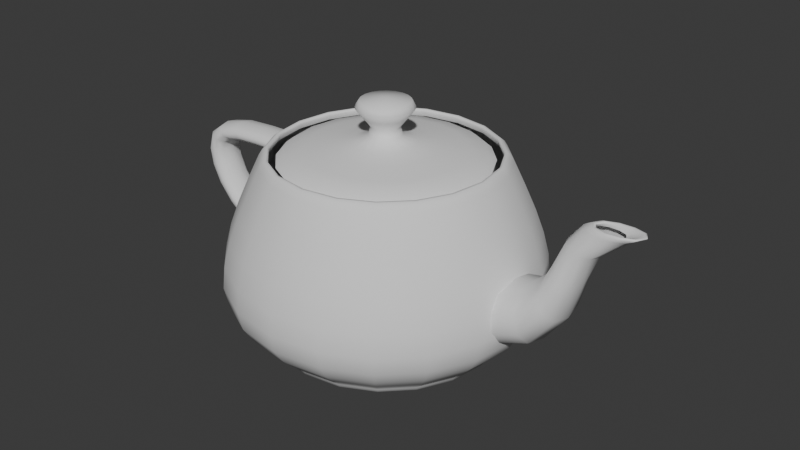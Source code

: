 # Source: UtahTeapot.blend  (saved by Blender 4.2.66; exported with 4.5.12 LTS)
import bpy
from mathutils import Matrix  # noqa: F401  (used for matrix-valued properties, if any)

bpy.ops.wm.read_factory_settings(use_empty=True)
scene = bpy.context.scene
scene.name = 'Scene'

# ---- collections
col_utahteapot = bpy.data.collections.new('UtahTeapot'); scene.collection.children.link(col_utahteapot)

# ---- world
world_world = bpy.data.worlds.new('World'); scene.world = world_world
world_world.use_nodes = True; world_world.node_tree.nodes.clear()
_N = world_world.node_tree.nodes; _L = world_world.node_tree.links
n0 = _N.new('ShaderNodeOutputWorld'); n0.name = 'World Output'; n0.location = (300, 300)
n1 = _N.new('ShaderNodeBackground'); n1.name = 'Background'; n1.location = (10, 300)
n1.inputs[0].default_value = (0.05088, 0.05088, 0.05088, 1.0)
_L.new(n1.outputs[0], n0.inputs[0])
n0.is_active_output = True
world_world.color = (0.05088, 0.05088, 0.05088)
world_world.sun_shadow_jitter_overblur = 0.0

# ---- meshes
me_teapot = bpy.data.meshes.new('Teapot')
me_teapot.from_pydata([(0.09571, -0.2849, 0.48), (0.09313, -0.2773, 0.4926), (0.0, -0.2919, 0.4926), (0.0, -0.3, 0.48), (0.09059, -0.2697, 0.4989), (0.0, -0.284, 0.4989), (0.08871, -0.2641, 0.4989), (0.0, -0.278, 0.4989), (0.08808, -0.2622, 0.4926), (0.0, -0.2761, 0.4926), (0.08933, -0.2659, 0.48), (0.0, -0.28, 0.48), (0.1782, -0.2428, 0.48), (0.1734, -0.2362, 0.4926), (0.1686, -0.2298, 0.4989), (0.1651, -0.225, 0.4989), (0.164, -0.2234, 0.4926), (0.1663, -0.2266, 0.48), (0.2428, -0.1782, 0.48), (0.2362, -0.1734, 0.4926), (0.2298, -0.1686, 0.4989), (0.225, -0.1651, 0.4989), (0.2234, -0.164, 0.4926), (0.2266, -0.1663, 0.48), (0.2849, -0.09571, 0.48), (0.2773, -0.09313, 0.4926), (0.2697, -0.09059, 0.4989), (0.2641, -0.08871, 0.4989), (0.2622, -0.08808, 0.4926), (0.2659, -0.08933, 0.48), (0.3, 0.0, 0.48), (0.2919, 0.0, 0.4926), (0.284, 0.0, 0.4989), (0.278, 0.0, 0.4989), (0.2761, 0.0, 0.4926), (0.28, 0.0, 0.48), (-0.2849, -0.09571, 0.48), (-0.2773, -0.09313, 0.4926), (-0.2919, 0.0, 0.4926), (-0.3, 0.0, 0.48), (-0.2697, -0.09059, 0.4989), (-0.284, 0.0, 0.4989), (-0.2641, -0.08871, 0.4989), (-0.278, 0.0, 0.4989), (-0.2622, -0.08808, 0.4926), (-0.2761, 0.0, 0.4926), (-0.2659, -0.08933, 0.48), (-0.28, 0.0, 0.48), (-0.2428, -0.1782, 0.48), (-0.2362, -0.1734, 0.4926), (-0.2298, -0.1686, 0.4989), (-0.225, -0.1651, 0.4989), (-0.2234, -0.164, 0.4926), (-0.2266, -0.1663, 0.48), (-0.1782, -0.2428, 0.48), (-0.1734, -0.2362, 0.4926), (-0.1686, -0.2298, 0.4989), (-0.1651, -0.225, 0.4989), (-0.164, -0.2234, 0.4926), (-0.1663, -0.2266, 0.48), (-0.09571, -0.2849, 0.48), (-0.09313, -0.2773, 0.4926), (-0.09059, -0.2697, 0.4989), (-0.08871, -0.2641, 0.4989), (-0.08808, -0.2622, 0.4926), (-0.08933, -0.2659, 0.48), (-0.09571, 0.2849, 0.48), (-0.09313, 0.2773, 0.4926), (0.0, 0.2919, 0.4926), (0.0, 0.3, 0.48), (-0.09059, 0.2697, 0.4989), (0.0, 0.284, 0.4989), (-0.08871, 0.2641, 0.4989), (0.0, 0.278, 0.4989), (-0.08808, 0.2622, 0.4926), (0.0, 0.2761, 0.4926), (-0.08933, 0.2659, 0.48), (0.0, 0.28, 0.48), (-0.1782, 0.2428, 0.48), (-0.1734, 0.2362, 0.4926), (-0.1686, 0.2298, 0.4989), (-0.1651, 0.225, 0.4989), (-0.164, 0.2234, 0.4926), (-0.1663, 0.2266, 0.48), (-0.2428, 0.1782, 0.48), (-0.2362, 0.1734, 0.4926), (-0.2298, 0.1686, 0.4989), (-0.225, 0.1651, 0.4989), (-0.2234, 0.164, 0.4926), (-0.2266, 0.1663, 0.48), (-0.2849, 0.09571, 0.48), (-0.2773, 0.09313, 0.4926), (-0.2697, 0.09059, 0.4989), (-0.2641, 0.08871, 0.4989), (-0.2622, 0.08808, 0.4926), (-0.2659, 0.08933, 0.48), (0.2849, 0.09571, 0.48), (0.2773, 0.09313, 0.4926), (0.2697, 0.09059, 0.4989), (0.2641, 0.08871, 0.4989), (0.2622, 0.08808, 0.4926), (0.2659, 0.08933, 0.48), (0.2428, 0.1782, 0.48), (0.2362, 0.1734, 0.4926), (0.2298, 0.1686, 0.4989), (0.225, 0.1651, 0.4989), (0.2234, 0.164, 0.4926), (0.2266, 0.1663, 0.48), (0.1782, 0.2428, 0.48), (0.1734, 0.2362, 0.4926), (0.1686, 0.2298, 0.4989), (0.1651, 0.225, 0.4989), (0.164, 0.2234, 0.4926), (0.1663, 0.2266, 0.48), (0.09571, 0.2849, 0.48), (0.09313, 0.2773, 0.4926), (0.09059, 0.2697, 0.4989), (0.08871, 0.2641, 0.4989), (0.08808, 0.2622, 0.4926), (0.08933, 0.2659, 0.48), (0.1276, -0.3799, 0.18), (0.1258, -0.3746, 0.2357), (0.0, -0.3944, 0.2357), (0.0, -0.4, 0.18), (0.121, -0.3601, 0.2942), (0.0, -0.3792, 0.2942), (0.1138, -0.3389, 0.355), (0.0, -0.3568, 0.355), (0.1052, -0.313, 0.4171), (0.0, -0.3296, 0.4171), (0.2376, -0.3237, 0.18), (0.2342, -0.3192, 0.2357), (0.2252, -0.3069, 0.2942), (0.2119, -0.2888, 0.355), (0.1958, -0.2667, 0.4171), (0.3237, -0.2376, 0.18), (0.3192, -0.2342, 0.2357), (0.3069, -0.2252, 0.2942), (0.2888, -0.2119, 0.355), (0.2667, -0.1958, 0.4171), (0.3799, -0.1276, 0.18), (0.3746, -0.1258, 0.2357), (0.3601, -0.121, 0.2942), (0.3389, -0.1138, 0.355), (0.313, -0.1052, 0.4171), (0.4, 0.0, 0.18), (0.3944, 0.0, 0.2357), (0.3792, 0.0, 0.2942), (0.3568, 0.0, 0.355), (0.3296, 0.0, 0.4171), (-0.3799, -0.1276, 0.18), (-0.3746, -0.1258, 0.2357), (-0.3944, 0.0, 0.2357), (-0.4, 0.0, 0.18), (-0.3601, -0.121, 0.2942), (-0.3792, 0.0, 0.2942), (-0.3389, -0.1138, 0.355), (-0.3568, 0.0, 0.355), (-0.313, -0.1052, 0.4171), (-0.3296, 0.0, 0.4171), (-0.3237, -0.2376, 0.18), (-0.3192, -0.2342, 0.2357), (-0.3069, -0.2252, 0.2942), (-0.2888, -0.2119, 0.355), (-0.2667, -0.1958, 0.4171), (-0.2376, -0.3237, 0.18), (-0.2342, -0.3192, 0.2357), (-0.2252, -0.3069, 0.2942), (-0.2119, -0.2888, 0.355), (-0.1958, -0.2667, 0.4171), (-0.1276, -0.3799, 0.18), (-0.1258, -0.3746, 0.2357), (-0.121, -0.3601, 0.2942), (-0.1138, -0.3389, 0.355), (-0.1052, -0.313, 0.4171), (-0.1276, 0.3799, 0.18), (-0.1258, 0.3746, 0.2357), (0.0, 0.3944, 0.2357), (0.0, 0.4, 0.18), (-0.121, 0.3601, 0.2942), (0.0, 0.3792, 0.2942), (-0.1138, 0.3389, 0.355), (0.0, 0.3568, 0.355), (-0.1052, 0.313, 0.4171), (0.0, 0.3296, 0.4171), (-0.2376, 0.3237, 0.18), (-0.2342, 0.3192, 0.2357), (-0.2252, 0.3069, 0.2942), (-0.2119, 0.2888, 0.355), (-0.1958, 0.2667, 0.4171), (-0.3237, 0.2376, 0.18), (-0.3192, 0.2342, 0.2357), (-0.3069, 0.2252, 0.2942), (-0.2888, 0.2119, 0.355), (-0.2667, 0.1958, 0.4171), (-0.3799, 0.1276, 0.18), (-0.3746, 0.1258, 0.2357), (-0.3601, 0.121, 0.2942), (-0.3389, 0.1138, 0.355), (-0.313, 0.1052, 0.4171), (0.3799, 0.1276, 0.18), (0.3746, 0.1258, 0.2357), (0.3601, 0.121, 0.2942), (0.3389, 0.1138, 0.355), (0.313, 0.1052, 0.4171), (0.3237, 0.2376, 0.18), (0.3192, 0.2342, 0.2357), (0.3069, 0.2252, 0.2942), (0.2888, 0.2119, 0.355), (0.2667, 0.1958, 0.4171), (0.2376, 0.3237, 0.18), (0.2342, 0.3192, 0.2357), (0.2252, 0.3069, 0.2942), (0.2119, 0.2888, 0.355), (0.1958, 0.2667, 0.4171), (0.1276, 0.3799, 0.18), (0.1258, 0.3746, 0.2357), (0.121, 0.3601, 0.2942), (0.1138, 0.3389, 0.355), (0.1052, 0.313, 0.4171), (0.09903, -0.2948, 0.04272), (0.0, -0.3104, 0.04272), (0.0, -0.3, 0.03), (0.1069, -0.3184, 0.06336), (0.0, -0.3352, 0.06336), (0.1164, -0.3465, 0.09264), (0.0, -0.3648, 0.09264), (0.1243, -0.37, 0.1313), (0.0, -0.3896, 0.1313), (0.1782, -0.2428, 0.03), (0.1844, -0.2512, 0.04272), (0.1991, -0.2713, 0.06336), (0.2167, -0.2952, 0.09264), (0.2314, -0.3153, 0.1313), (0.2428, -0.1782, 0.03), (0.2512, -0.1844, 0.04272), (0.2713, -0.1991, 0.06336), (0.2952, -0.2167, 0.09264), (0.3153, -0.2314, 0.1313), (0.2849, -0.09571, 0.03), (0.2948, -0.09903, 0.04272), (0.3184, -0.1069, 0.06336), (0.3465, -0.1164, 0.09264), (0.37, -0.1243, 0.1313), (0.3, 0.0, 0.03), (0.3104, 0.0, 0.04272), (0.3352, 0.0, 0.06336), (0.3648, 0.0, 0.09264), (0.3896, 0.0, 0.1313), (-0.2849, -0.09571, 0.03), (-0.2948, -0.09903, 0.04272), (-0.3104, 0.0, 0.04272), (-0.3, 0.0, 0.03), (-0.3184, -0.1069, 0.06336), (-0.3352, 0.0, 0.06336), (-0.3465, -0.1164, 0.09264), (-0.3648, 0.0, 0.09264), (-0.37, -0.1243, 0.1313), (-0.3896, 0.0, 0.1313), (-0.2428, -0.1782, 0.03), (-0.2512, -0.1844, 0.04272), (-0.2713, -0.1991, 0.06336), (-0.2952, -0.2167, 0.09264), (-0.3153, -0.2314, 0.1313), (-0.1782, -0.2428, 0.03), (-0.1844, -0.2512, 0.04272), (-0.1991, -0.2713, 0.06336), (-0.2167, -0.2952, 0.09264), (-0.2314, -0.3153, 0.1313), (-0.09571, -0.2849, 0.03), (-0.09903, -0.2948, 0.04272), (-0.1069, -0.3184, 0.06336), (-0.1164, -0.3465, 0.09264), (-0.1243, -0.37, 0.1313), (-0.09571, 0.2849, 0.03), (-0.09903, 0.2948, 0.04272), (0.0, 0.3104, 0.04272), (0.0, 0.3, 0.03), (-0.1069, 0.3184, 0.06336), (0.0, 0.3352, 0.06336), (-0.1164, 0.3465, 0.09264), (0.0, 0.3648, 0.09264), (-0.1243, 0.37, 0.1313), (0.0, 0.3896, 0.1313), (-0.1782, 0.2428, 0.03), (-0.1844, 0.2512, 0.04272), (-0.1991, 0.2713, 0.06336), (-0.2167, 0.2952, 0.09264), (-0.2314, 0.3153, 0.1313), (-0.2428, 0.1782, 0.03), (-0.2512, 0.1844, 0.04272), (-0.2713, 0.1991, 0.06336), (-0.2952, 0.2167, 0.09264), (-0.3153, 0.2314, 0.1313), (-0.2948, 0.09903, 0.04272), (-0.3184, 0.1069, 0.06336), (-0.3465, 0.1164, 0.09264), (-0.37, 0.1243, 0.1313), (0.2849, 0.09571, 0.03), (0.2948, 0.09903, 0.04272), (0.3184, 0.1069, 0.06336), (0.3465, 0.1164, 0.09264), (0.37, 0.1243, 0.1313), (0.2428, 0.1782, 0.03), (0.2512, 0.1844, 0.04272), (0.2713, 0.1991, 0.06336), (0.2952, 0.2167, 0.09264), (0.3153, 0.2314, 0.1313), (0.1782, 0.2428, 0.03), (0.1844, 0.2512, 0.04272), (0.1991, 0.2713, 0.06336), (0.2167, 0.2952, 0.09264), (0.2314, 0.3153, 0.1313), (0.09571, 0.2849, 0.03), (0.09903, 0.2948, 0.04272), (0.1069, 0.3184, 0.06336), (0.1164, 0.3465, 0.09264), (0.1243, 0.37, 0.1313), (-0.5938, -0.0288, 0.36), (-0.582, -0.0288, 0.4016), (-0.588, 0.0, 0.4039), (-0.6, 0.0, 0.36), (-0.5469, -0.0288, 0.4269), (-0.552, 0.0, 0.4306), (-0.4885, -0.0288, 0.4399), (-0.492, 0.0, 0.4442), (-0.4068, -0.0288, 0.4446), (-0.408, 0.0, 0.4493), (-0.3021, -0.0288, 0.4453), (-0.3, 0.0, 0.45), (-0.5789, -0.0432, 0.36), (-0.5678, -0.0432, 0.3962), (-0.5347, -0.0432, 0.4181), (-0.48, -0.0432, 0.4294), (-0.404, -0.0432, 0.4336), (-0.307, -0.0432, 0.4342), (-0.5611, -0.0432, 0.36), (-0.5508, -0.0432, 0.3897), (-0.5202, -0.0432, 0.4077), (-0.4699, -0.0432, 0.4169), (-0.4006, -0.0432, 0.4204), (-0.313, -0.0432, 0.4208), (-0.5462, -0.0288, 0.36), (-0.5365, -0.0288, 0.3842), (-0.508, -0.0288, 0.3989), (-0.4615, -0.0288, 0.4065), (-0.3978, -0.0288, 0.4093), (-0.3179, -0.0288, 0.4097), (-0.54, 0.0, 0.36), (-0.5306, 0.0, 0.382), (-0.5029, 0.0, 0.3953), (-0.4579, 0.0, 0.4021), (-0.3966, 0.0, 0.4046), (-0.32, 0.0, 0.405), (-0.5462, 0.0288, 0.36), (-0.5365, 0.0288, 0.3842), (-0.508, 0.0288, 0.3989), (-0.4615, 0.0288, 0.4065), (-0.3978, 0.0288, 0.4093), (-0.3179, 0.0288, 0.4097), (-0.5611, 0.0432, 0.36), (-0.5508, 0.0432, 0.3897), (-0.5202, 0.0432, 0.4077), (-0.4699, 0.0432, 0.4169), (-0.4006, 0.0432, 0.4204), (-0.313, 0.0432, 0.4208), (-0.5789, 0.0432, 0.36), (-0.5678, 0.0432, 0.3962), (-0.5347, 0.0432, 0.4181), (-0.48, 0.0432, 0.4294), (-0.404, 0.0432, 0.4336), (-0.307, 0.0432, 0.4342), (-0.5938, 0.0288, 0.36), (-0.582, 0.0288, 0.4016), (-0.5469, 0.0288, 0.4269), (-0.4885, 0.0288, 0.4399), (-0.4068, 0.0288, 0.4446), (-0.3021, 0.0288, 0.4453), (-0.3821, -0.0288, 0.1262), (-0.4597, -0.0288, 0.1674), (-0.4605, 0.0, 0.1622), (-0.38, 0.0, 0.12), (-0.5191, -0.0288, 0.2121), (-0.5222, 0.0, 0.2077), (-0.561, -0.0288, 0.2596), (-0.5658, 0.0, 0.2561), (-0.5856, -0.0288, 0.3092), (-0.5915, 0.0, 0.307), (-0.387, -0.0432, 0.1411), (-0.4578, -0.0432, 0.1796), (-0.5118, -0.0432, 0.2225), (-0.5495, -0.0432, 0.2681), (-0.5716, -0.0432, 0.3145), (-0.393, -0.0432, 0.1589), (-0.4556, -0.0432, 0.1943), (-0.503, -0.0432, 0.235), (-0.5358, -0.0432, 0.2782), (-0.5549, -0.0432, 0.3208), (-0.3979, -0.0288, 0.1738), (-0.4537, -0.0288, 0.2065), (-0.4956, -0.0288, 0.2455), (-0.5243, -0.0288, 0.2866), (-0.5409, -0.0288, 0.3261), (-0.453, 0.0, 0.2117), (-0.4925, 0.0, 0.2498), (-0.5195, 0.0, 0.2902), (-0.535, 0.0, 0.3283), (-0.3979, 0.0288, 0.1738), (-0.4537, 0.0288, 0.2065), (-0.4956, 0.0288, 0.2455), (-0.5243, 0.0288, 0.2866), (-0.5409, 0.0288, 0.3261), (-0.393, 0.0432, 0.1589), (-0.4556, 0.0432, 0.1943), (-0.503, 0.0432, 0.235), (-0.5358, 0.0432, 0.2782), (-0.5549, 0.0432, 0.3208), (-0.387, 0.0432, 0.1411), (-0.4578, 0.0432, 0.1796), (-0.5118, 0.0432, 0.2225), (-0.5495, 0.0432, 0.2681), (-0.5716, 0.0432, 0.3145), (-0.3821, 0.0288, 0.1262), (-0.4597, 0.0288, 0.1674), (-0.5191, 0.0288, 0.2121), (-0.561, 0.0288, 0.2596), (-0.5856, 0.0288, 0.3092), (0.6475, -0.024, 0.48), (0.5763, -0.02809, 0.42), (0.5845, 0.0, 0.4181), (0.66, 0.0, 0.48), (0.5437, -0.03785, 0.3392), (0.5502, 0.0, 0.3338), (0.5159, -0.04951, 0.2541), (0.5218, 0.0, 0.2446), (0.4592, -0.05927, 0.1812), (0.4635, 0.0, 0.1675), (0.34, -0.06336, 0.1372), (0.34, 0.0, 0.12), (0.6178, -0.036, 0.48), (0.5568, -0.04214, 0.4246), (0.5279, -0.05678, 0.352), (0.5018, -0.07426, 0.2769), (0.449, -0.0889, 0.214), (0.34, -0.09504, 0.1781), (0.5822, -0.036, 0.48), (0.5335, -0.04214, 0.4301), (0.5092, -0.05678, 0.3673), (0.4851, -0.07426, 0.304), (0.4368, -0.0889, 0.2531), (0.34, -0.09504, 0.2269), (0.5525, -0.024, 0.48), (0.5139, -0.02809, 0.4347), (0.4935, -0.03785, 0.3801), (0.471, -0.04951, 0.3268), (0.4265, -0.05927, 0.2858), (0.34, -0.06336, 0.2678), (0.54, 0.0, 0.48), (0.5058, 0.0, 0.4367), (0.4869, 0.0, 0.3854), (0.4651, 0.0, 0.3364), (0.4222, 0.0, 0.2995), (0.34, 0.0, 0.285), (0.5525, 0.024, 0.48), (0.5139, 0.02809, 0.4347), (0.4935, 0.03785, 0.3801), (0.471, 0.04951, 0.3268), (0.4265, 0.05927, 0.2858), (0.34, 0.06336, 0.2678), (0.5822, 0.036, 0.48), (0.5335, 0.04214, 0.4301), (0.5092, 0.05678, 0.3673), (0.4851, 0.07426, 0.304), (0.4368, 0.0889, 0.2531), (0.34, 0.09504, 0.2269), (0.6178, 0.036, 0.48), (0.5568, 0.04214, 0.4246), (0.5279, 0.05678, 0.352), (0.5018, 0.07426, 0.2769), (0.449, 0.0889, 0.214), (0.34, 0.09504, 0.1781), (0.6475, 0.024, 0.48), (0.5763, 0.02809, 0.42), (0.5437, 0.03785, 0.3392), (0.5159, 0.04951, 0.2541), (0.4592, 0.05927, 0.1812), (0.34, 0.06336, 0.1372), (0.6317, -0.0144, 0.48), (0.6554, -0.0154, 0.4901), (0.6656, 0.0, 0.4904), (0.64, 0.0, 0.48), (0.6697, -0.01778, 0.4947), (0.6816, 0.0, 0.4951), (0.6738, -0.02062, 0.4942), (0.6868, 0.0, 0.4946), (0.6667, -0.023, 0.4891), (0.68, 0.0, 0.4894), (0.6118, -0.0216, 0.48), (0.6311, -0.0231, 0.4893), (0.6414, -0.02667, 0.4936), (0.6427, -0.03093, 0.4932), (0.6348, -0.0345, 0.4886), (0.5882, -0.0216, 0.48), (0.602, -0.0231, 0.4883), (0.6076, -0.02667, 0.4923), (0.6056, -0.03093, 0.4921), (0.5968, -0.0345, 0.488), (0.5683, -0.0144, 0.48), (0.5777, -0.0154, 0.4875), (0.5792, -0.01778, 0.4912), (0.5745, -0.02062, 0.4912), (0.565, -0.023, 0.4874), (0.56, 0.0, 0.48), (0.5675, 0.0, 0.4872), (0.5674, 0.0, 0.4908), (0.5614, 0.0, 0.4908), (0.5517, 0.0, 0.4872), (0.5683, 0.0144, 0.48), (0.5777, 0.0154, 0.4875), (0.5792, 0.01778, 0.4912), (0.5745, 0.02062, 0.4912), (0.565, 0.023, 0.4874), (0.5882, 0.0216, 0.48), (0.602, 0.0231, 0.4883), (0.6076, 0.02667, 0.4923), (0.6056, 0.03093, 0.4921), (0.5968, 0.0345, 0.488), (0.6118, 0.0216, 0.48), (0.6311, 0.0231, 0.4893), (0.6414, 0.02667, 0.4936), (0.6427, 0.03093, 0.4932), (0.6348, 0.0345, 0.4886), (0.6317, 0.0144, 0.48), (0.6554, 0.0154, 0.4901), (0.6697, 0.01778, 0.4947), (0.6738, 0.02062, 0.4942), (0.6667, 0.023, 0.4891), (0.01276, -0.03799, 0.54), (0.01145, -0.03404, 0.5609), (0.0, -0.03584, 0.5609), (0.0, -0.04, 0.54), (0.0175, -0.05198, 0.5846), (0.0, -0.05472, 0.5846), (0.02294, -0.0681, 0.607), (0.0, -0.07168, 0.607), (0.01976, -0.05867, 0.6235), (0.0, -0.06176, 0.6235), (0.0, 0.0, 0.63), (0.02376, -0.03237, 0.54), (0.0213, -0.02902, 0.5609), (0.03255, -0.04432, 0.5846), (0.04265, -0.05806, 0.607), (0.03675, -0.05003, 0.6235), (0.03237, -0.02376, 0.54), (0.02902, -0.0213, 0.5609), (0.04432, -0.03255, 0.5846), (0.05806, -0.04265, 0.607), (0.05003, -0.03675, 0.6235), (0.03799, -0.01276, 0.54), (0.03404, -0.01145, 0.5609), (0.05198, -0.0175, 0.5846), (0.0681, -0.02294, 0.607), (0.05867, -0.01976, 0.6235), (0.04, 0.0, 0.54), (0.03584, 0.0, 0.5609), (0.05472, 0.0, 0.5846), (0.07168, 0.0, 0.607), (0.06176, 0.0, 0.6235), (-0.03799, -0.01276, 0.54), (-0.03404, -0.01145, 0.5609), (-0.03584, 0.0, 0.5609), (-0.04, 0.0, 0.54), (-0.05198, -0.0175, 0.5846), (-0.05472, 0.0, 0.5846), (-0.0681, -0.02294, 0.607), (-0.07168, 0.0, 0.607), (-0.05867, -0.01976, 0.6235), (-0.06176, 0.0, 0.6235), (-0.03237, -0.02376, 0.54), (-0.02902, -0.0213, 0.5609), (-0.04432, -0.03255, 0.5846), (-0.05806, -0.04265, 0.607), (-0.05003, -0.03675, 0.6235), (-0.02376, -0.03237, 0.54), (-0.0213, -0.02902, 0.5609), (-0.03255, -0.04432, 0.5846), (-0.04265, -0.05806, 0.607), (-0.03675, -0.05003, 0.6235), (-0.01276, -0.03799, 0.54), (-0.01145, -0.03404, 0.5609), (-0.0175, -0.05198, 0.5846), (-0.02294, -0.0681, 0.607), (-0.01976, -0.05867, 0.6235), (-0.01276, 0.03799, 0.54), (-0.01145, 0.03404, 0.5609), (0.0, 0.03584, 0.5609), (0.0, 0.04, 0.54), (-0.0175, 0.05198, 0.5846), (0.0, 0.05472, 0.5846), (-0.02294, 0.0681, 0.607), (0.0, 0.07168, 0.607), (-0.01976, 0.05867, 0.6235), (0.0, 0.06176, 0.6235), (-0.02376, 0.03237, 0.54), (-0.0213, 0.02902, 0.5609), (-0.03255, 0.04432, 0.5846), (-0.04265, 0.05806, 0.607), (-0.03675, 0.05003, 0.6235), (-0.03237, 0.02376, 0.54), (-0.02902, 0.0213, 0.5609), (-0.04432, 0.03255, 0.5846), (-0.05806, 0.04265, 0.607), (-0.05003, 0.03675, 0.6235), (-0.03799, 0.01276, 0.54), (-0.03404, 0.01145, 0.5609), (-0.05198, 0.0175, 0.5846), (-0.0681, 0.02294, 0.607), (-0.05867, 0.01976, 0.6235), (0.03799, 0.01276, 0.54), (0.03404, 0.01145, 0.5609), (0.05198, 0.0175, 0.5846), (0.0681, 0.02294, 0.607), (0.05867, 0.01976, 0.6235), (0.03237, 0.02376, 0.54), (0.02902, 0.0213, 0.5609), (0.04432, 0.03255, 0.5846), (0.05806, 0.04265, 0.607), (0.05003, 0.03675, 0.6235), (0.02376, 0.03237, 0.54), (0.0213, 0.02902, 0.5609), (0.03255, 0.04432, 0.5846), (0.04265, 0.05806, 0.607), (0.03675, 0.05003, 0.6235), (0.01276, 0.03799, 0.54), (0.01145, 0.03404, 0.5609), (0.0175, 0.05198, 0.5846), (0.02294, 0.0681, 0.607), (0.01976, 0.05867, 0.6235), (0.08295, -0.2469, 0.48), (0.07688, -0.2289, 0.4949), (0.0, -0.241, 0.4949), (0.0, -0.26, 0.48), (0.06192, -0.1843, 0.5054), (0.0, -0.1941, 0.5054), (0.04298, -0.128, 0.5146), (0.0, -0.1347, 0.5146), (0.02496, -0.07431, 0.5251), (0.0, -0.07824, 0.5251), (0.1544, -0.2104, 0.48), (0.1431, -0.195, 0.4949), (0.1153, -0.1571, 0.5054), (0.08001, -0.109, 0.5146), (0.04647, -0.06332, 0.5251), (0.2104, -0.1544, 0.48), (0.195, -0.1431, 0.4949), (0.1571, -0.1153, 0.5054), (0.109, -0.08001, 0.5146), (0.06332, -0.04647, 0.5251), (0.2469, -0.08295, 0.48), (0.2289, -0.07688, 0.4949), (0.1843, -0.06192, 0.5054), (0.128, -0.04298, 0.5146), (0.07431, -0.02496, 0.5251), (0.26, 0.0, 0.48), (0.241, 0.0, 0.4949), (0.1941, 0.0, 0.5054), (0.1347, 0.0, 0.5146), (0.07824, 0.0, 0.5251), (-0.2469, -0.08295, 0.48), (-0.2289, -0.07688, 0.4949), (-0.241, 0.0, 0.4949), (-0.26, 0.0, 0.48), (-0.1843, -0.06192, 0.5054), (-0.1941, 0.0, 0.5054), (-0.128, -0.04298, 0.5146), (-0.1347, 0.0, 0.5146), (-0.07431, -0.02496, 0.5251), (-0.07824, 0.0, 0.5251), (-0.2104, -0.1544, 0.48), (-0.195, -0.1431, 0.4949), (-0.1571, -0.1153, 0.5054), (-0.109, -0.08001, 0.5146), (-0.06332, -0.04647, 0.5251), (-0.1544, -0.2104, 0.48), (-0.1431, -0.195, 0.4949), (-0.1153, -0.1571, 0.5054), (-0.08001, -0.109, 0.5146), (-0.04647, -0.06332, 0.5251), (-0.08295, -0.2469, 0.48), (-0.07688, -0.2289, 0.4949), (-0.06192, -0.1843, 0.5054), (-0.04298, -0.128, 0.5146), (-0.02496, -0.07431, 0.5251), (-0.08295, 0.2469, 0.48), (-0.07688, 0.2289, 0.4949), (0.0, 0.241, 0.4949), (0.0, 0.26, 0.48), (-0.06192, 0.1843, 0.5054), (0.0, 0.1941, 0.5054), (-0.04298, 0.128, 0.5146), (0.0, 0.1347, 0.5146), (-0.02496, 0.07431, 0.5251), (0.0, 0.07824, 0.5251), (-0.1544, 0.2104, 0.48), (-0.1431, 0.195, 0.4949), (-0.1153, 0.1571, 0.5054), (-0.08001, 0.109, 0.5146), (-0.04647, 0.06332, 0.5251), (-0.2104, 0.1544, 0.48), (-0.195, 0.1431, 0.4949), (-0.1571, 0.1153, 0.5054), (-0.109, 0.08001, 0.5146), (-0.06332, 0.04647, 0.5251), (-0.2469, 0.08295, 0.48), (-0.2289, 0.07688, 0.4949), (-0.1843, 0.06192, 0.5054), (-0.128, 0.04298, 0.5146), (-0.07431, 0.02496, 0.5251), (0.2469, 0.08295, 0.48), (0.2289, 0.07688, 0.4949), (0.1843, 0.06192, 0.5054), (0.128, 0.04298, 0.5146), (0.07431, 0.02496, 0.5251), (0.2104, 0.1544, 0.48), (0.195, 0.1431, 0.4949), (0.1571, 0.1153, 0.5054), (0.109, 0.08001, 0.5146), (0.06332, 0.04647, 0.5251), (0.1544, 0.2104, 0.48), (0.1431, 0.195, 0.4949), (0.1153, 0.1571, 0.5054), (0.08001, 0.109, 0.5146), (0.04647, 0.06332, 0.5251), (0.08295, 0.2469, 0.48), (0.07688, 0.2289, 0.4949), (0.06192, 0.1843, 0.5054), (0.04298, 0.128, 0.5146), (0.02496, 0.07431, 0.5251), (0.09449, 0.2813, 0.02112), (0.0, 0.2962, 0.02112), (0.08821, 0.2626, 0.01296), (0.0, 0.2765, 0.01296), (0.07297, 0.2172, 0.00624), (0.0, 0.2287, 0.00624), (0.04487, 0.1336, 0.00168), (0.0, 0.1406, 0.00168), (0.0, 0.0, 0.0), (0.1759, 0.2397, 0.02112), (0.1642, 0.2237, 0.01296), (0.1358, 0.1851, 0.00624), (0.08353, 0.1138, 0.00168), (0.2397, 0.1759, 0.02112), (0.2237, 0.1642, 0.01296), (0.1851, 0.1358, 0.00624), (0.1138, 0.08353, 0.00168), (0.2813, 0.09449, 0.02112), (0.2626, 0.08821, 0.01296), (0.2172, 0.07297, 0.00624), (0.1336, 0.04487, 0.00168), (0.2962, 0.0, 0.02112), (0.2765, 0.0, 0.01296), (0.2287, 0.0, 0.00624), (0.1406, 0.0, 0.00168), (-0.2849, 0.09571, 0.03), (-0.2813, 0.09449, 0.02112), (-0.2962, 0.0, 0.02112), (-0.2626, 0.08821, 0.01296), (-0.2765, 0.0, 0.01296), (-0.2172, 0.07297, 0.00624), (-0.2287, 0.0, 0.00624), (-0.1336, 0.04487, 0.00168), (-0.1406, 0.0, 0.00168), (-0.2397, 0.1759, 0.02112), (-0.2237, 0.1642, 0.01296), (-0.1851, 0.1358, 0.00624), (-0.1138, 0.08353, 0.00168), (-0.1759, 0.2397, 0.02112), (-0.1642, 0.2237, 0.01296), (-0.1358, 0.1851, 0.00624), (-0.08353, 0.1138, 0.00168), (-0.09449, 0.2813, 0.02112), (-0.08821, 0.2626, 0.01296), (-0.07297, 0.2172, 0.00624), (-0.04487, 0.1336, 0.00168), (-0.09449, -0.2813, 0.02112), (0.0, -0.2962, 0.02112), (-0.08821, -0.2626, 0.01296), (0.0, -0.2765, 0.01296), (-0.07297, -0.2172, 0.00624), (0.0, -0.2287, 0.00624), (-0.04487, -0.1336, 0.00168), (0.0, -0.1406, 0.00168), (-0.1759, -0.2397, 0.02112), (-0.1642, -0.2237, 0.01296), (-0.1358, -0.1851, 0.00624), (-0.08353, -0.1138, 0.00168), (-0.2397, -0.1759, 0.02112), (-0.2237, -0.1642, 0.01296), (-0.1851, -0.1358, 0.00624), (-0.1138, -0.08353, 0.00168), (-0.2813, -0.09449, 0.02112), (-0.2626, -0.08821, 0.01296), (-0.2172, -0.07297, 0.00624), (-0.1336, -0.04487, 0.00168), (0.2813, -0.09449, 0.02112), (0.2626, -0.08821, 0.01296), (0.2172, -0.07297, 0.00624), (0.1336, -0.04487, 0.00168), (0.2397, -0.1759, 0.02112), (0.2237, -0.1642, 0.01296), (0.1851, -0.1358, 0.00624), (0.1138, -0.08353, 0.00168), (0.1759, -0.2397, 0.02112), (0.1642, -0.2237, 0.01296), (0.1358, -0.1851, 0.00624), (0.08353, -0.1138, 0.00168), (0.09571, -0.2849, 0.03), (0.09449, -0.2813, 0.02112), (0.08821, -0.2626, 0.01296), (0.07297, -0.2172, 0.00624), (0.04487, -0.1336, 0.00168)], [], [(0, 1, 2, 3), (1, 4, 5, 2), (4, 6, 7, 5), (6, 8, 9, 7), (8, 10, 11, 9), (12, 13, 1, 0), (13, 14, 4, 1), (14, 15, 6, 4), (15, 16, 8, 6), (16, 17, 10, 8), (18, 19, 13, 12), (19, 20, 14, 13), (20, 21, 15, 14), (21, 22, 16, 15), (22, 23, 17, 16), (24, 25, 19, 18), (25, 26, 20, 19), (26, 27, 21, 20), (27, 28, 22, 21), (28, 29, 23, 22), (30, 31, 25, 24), (31, 32, 26, 25), (32, 33, 27, 26), (33, 34, 28, 27), (34, 35, 29, 28), (36, 37, 38, 39), (37, 40, 41, 38), (40, 42, 43, 41), (42, 44, 45, 43), (44, 46, 47, 45), (48, 49, 37, 36), (49, 50, 40, 37), (50, 51, 42, 40), (51, 52, 44, 42), (52, 53, 46, 44), (54, 55, 49, 48), (55, 56, 50, 49), (56, 57, 51, 50), (57, 58, 52, 51), (58, 59, 53, 52), (60, 61, 55, 54), (61, 62, 56, 55), (62, 63, 57, 56), (63, 64, 58, 57), (64, 65, 59, 58), (3, 2, 61, 60), (2, 5, 62, 61), (5, 7, 63, 62), (7, 9, 64, 63), (9, 11, 65, 64), (66, 67, 68, 69), (67, 70, 71, 68), (70, 72, 73, 71), (72, 74, 75, 73), (74, 76, 77, 75), (78, 79, 67, 66), (79, 80, 70, 67), (80, 81, 72, 70), (81, 82, 74, 72), (82, 83, 76, 74), (84, 85, 79, 78), (85, 86, 80, 79), (86, 87, 81, 80), (87, 88, 82, 81), (88, 89, 83, 82), (90, 91, 85, 84), (91, 92, 86, 85), (92, 93, 87, 86), (93, 94, 88, 87), (94, 95, 89, 88), (39, 38, 91, 90), (38, 41, 92, 91), (41, 43, 93, 92), (43, 45, 94, 93), (45, 47, 95, 94), (96, 97, 31, 30), (97, 98, 32, 31), (98, 99, 33, 32), (99, 100, 34, 33), (100, 101, 35, 34), (102, 103, 97, 96), (103, 104, 98, 97), (104, 105, 99, 98), (105, 106, 100, 99), (106, 107, 101, 100), (108, 109, 103, 102), (109, 110, 104, 103), (110, 111, 105, 104), (111, 112, 106, 105), (112, 113, 107, 106), (114, 115, 109, 108), (115, 116, 110, 109), (116, 117, 111, 110), (117, 118, 112, 111), (118, 119, 113, 112), (69, 68, 115, 114), (68, 71, 116, 115), (71, 73, 117, 116), (73, 75, 118, 117), (75, 77, 119, 118), (120, 121, 122, 123), (121, 124, 125, 122), (124, 126, 127, 125), (126, 128, 129, 127), (128, 0, 3, 129), (130, 131, 121, 120), (131, 132, 124, 121), (132, 133, 126, 124), (133, 134, 128, 126), (134, 12, 0, 128), (135, 136, 131, 130), (136, 137, 132, 131), (137, 138, 133, 132), (138, 139, 134, 133), (139, 18, 12, 134), (140, 141, 136, 135), (141, 142, 137, 136), (142, 143, 138, 137), (143, 144, 139, 138), (144, 24, 18, 139), (145, 146, 141, 140), (146, 147, 142, 141), (147, 148, 143, 142), (148, 149, 144, 143), (149, 30, 24, 144), (150, 151, 152, 153), (151, 154, 155, 152), (154, 156, 157, 155), (156, 158, 159, 157), (158, 36, 39, 159), (160, 161, 151, 150), (161, 162, 154, 151), (162, 163, 156, 154), (163, 164, 158, 156), (164, 48, 36, 158), (165, 166, 161, 160), (166, 167, 162, 161), (167, 168, 163, 162), (168, 169, 164, 163), (169, 54, 48, 164), (170, 171, 166, 165), (171, 172, 167, 166), (172, 173, 168, 167), (173, 174, 169, 168), (174, 60, 54, 169), (123, 122, 171, 170), (122, 125, 172, 171), (125, 127, 173, 172), (127, 129, 174, 173), (129, 3, 60, 174), (175, 176, 177, 178), (176, 179, 180, 177), (179, 181, 182, 180), (181, 183, 184, 182), (183, 66, 69, 184), (185, 186, 176, 175), (186, 187, 179, 176), (187, 188, 181, 179), (188, 189, 183, 181), (189, 78, 66, 183), (190, 191, 186, 185), (191, 192, 187, 186), (192, 193, 188, 187), (193, 194, 189, 188), (194, 84, 78, 189), (195, 196, 191, 190), (196, 197, 192, 191), (197, 198, 193, 192), (198, 199, 194, 193), (199, 90, 84, 194), (153, 152, 196, 195), (152, 155, 197, 196), (155, 157, 198, 197), (157, 159, 199, 198), (159, 39, 90, 199), (200, 201, 146, 145), (201, 202, 147, 146), (202, 203, 148, 147), (203, 204, 149, 148), (204, 96, 30, 149), (205, 206, 201, 200), (206, 207, 202, 201), (207, 208, 203, 202), (208, 209, 204, 203), (209, 102, 96, 204), (210, 211, 206, 205), (211, 212, 207, 206), (212, 213, 208, 207), (213, 214, 209, 208), (214, 108, 102, 209), (215, 216, 211, 210), (216, 217, 212, 211), (217, 218, 213, 212), (218, 219, 214, 213), (219, 114, 108, 214), (178, 177, 216, 215), (177, 180, 217, 216), (180, 182, 218, 217), (182, 184, 219, 218), (184, 69, 114, 219), (816, 220, 221, 222), (220, 223, 224, 221), (223, 225, 226, 224), (225, 227, 228, 226), (227, 120, 123, 228), (229, 230, 220, 816), (230, 231, 223, 220), (231, 232, 225, 223), (232, 233, 227, 225), (233, 130, 120, 227), (234, 235, 230, 229), (235, 236, 231, 230), (236, 237, 232, 231), (237, 238, 233, 232), (238, 135, 130, 233), (239, 240, 235, 234), (240, 241, 236, 235), (241, 242, 237, 236), (242, 243, 238, 237), (243, 140, 135, 238), (244, 245, 240, 239), (245, 246, 241, 240), (246, 247, 242, 241), (247, 248, 243, 242), (248, 145, 140, 243), (249, 250, 251, 252), (250, 253, 254, 251), (253, 255, 256, 254), (255, 257, 258, 256), (257, 150, 153, 258), (259, 260, 250, 249), (260, 261, 253, 250), (261, 262, 255, 253), (262, 263, 257, 255), (263, 160, 150, 257), (264, 265, 260, 259), (265, 266, 261, 260), (266, 267, 262, 261), (267, 268, 263, 262), (268, 165, 160, 263), (269, 270, 265, 264), (270, 271, 266, 265), (271, 272, 267, 266), (272, 273, 268, 267), (273, 170, 165, 268), (222, 221, 270, 269), (221, 224, 271, 270), (224, 226, 272, 271), (226, 228, 273, 272), (228, 123, 170, 273), (274, 275, 276, 277), (275, 278, 279, 276), (278, 280, 281, 279), (280, 282, 283, 281), (282, 175, 178, 283), (284, 285, 275, 274), (285, 286, 278, 275), (286, 287, 280, 278), (287, 288, 282, 280), (288, 185, 175, 282), (289, 290, 285, 284), (290, 291, 286, 285), (291, 292, 287, 286), (292, 293, 288, 287), (293, 190, 185, 288), (763, 294, 290, 289), (294, 295, 291, 290), (295, 296, 292, 291), (296, 297, 293, 292), (297, 195, 190, 293), (252, 251, 294, 763), (251, 254, 295, 294), (254, 256, 296, 295), (256, 258, 297, 296), (258, 153, 195, 297), (298, 299, 245, 244), (299, 300, 246, 245), (300, 301, 247, 246), (301, 302, 248, 247), (302, 200, 145, 248), (303, 304, 299, 298), (304, 305, 300, 299), (305, 306, 301, 300), (306, 307, 302, 301), (307, 205, 200, 302), (308, 309, 304, 303), (309, 310, 305, 304), (310, 311, 306, 305), (311, 312, 307, 306), (312, 210, 205, 307), (313, 314, 309, 308), (314, 315, 310, 309), (315, 316, 311, 310), (316, 317, 312, 311), (317, 215, 210, 312), (277, 276, 314, 313), (276, 279, 315, 314), (279, 281, 316, 315), (281, 283, 317, 316), (283, 178, 215, 317), (318, 319, 320, 321), (319, 322, 323, 320), (322, 324, 325, 323), (324, 326, 327, 325), (326, 328, 329, 327), (330, 331, 319, 318), (331, 332, 322, 319), (332, 333, 324, 322), (333, 334, 326, 324), (334, 335, 328, 326), (336, 337, 331, 330), (337, 338, 332, 331), (338, 339, 333, 332), (339, 340, 334, 333), (340, 341, 335, 334), (342, 343, 337, 336), (343, 344, 338, 337), (344, 345, 339, 338), (345, 346, 340, 339), (346, 347, 341, 340), (348, 349, 343, 342), (349, 350, 344, 343), (350, 351, 345, 344), (351, 352, 346, 345), (352, 353, 347, 346), (354, 355, 349, 348), (355, 356, 350, 349), (356, 357, 351, 350), (357, 358, 352, 351), (358, 359, 353, 352), (360, 361, 355, 354), (361, 362, 356, 355), (362, 363, 357, 356), (363, 364, 358, 357), (364, 365, 359, 358), (366, 367, 361, 360), (367, 368, 362, 361), (368, 369, 363, 362), (369, 370, 364, 363), (370, 371, 365, 364), (372, 373, 367, 366), (373, 374, 368, 367), (374, 375, 369, 368), (375, 376, 370, 369), (376, 377, 371, 370), (321, 320, 373, 372), (320, 323, 374, 373), (323, 325, 375, 374), (325, 327, 376, 375), (327, 329, 377, 376), (378, 379, 380, 381), (379, 382, 383, 380), (382, 384, 385, 383), (384, 386, 387, 385), (386, 318, 321, 387), (388, 389, 379, 378), (389, 390, 382, 379), (390, 391, 384, 382), (391, 392, 386, 384), (392, 330, 318, 386), (393, 394, 389, 388), (394, 395, 390, 389), (395, 396, 391, 390), (396, 397, 392, 391), (397, 336, 330, 392), (398, 399, 394, 393), (399, 400, 395, 394), (400, 401, 396, 395), (401, 402, 397, 396), (402, 342, 336, 397), (153, 403, 399, 398), (403, 404, 400, 399), (404, 405, 401, 400), (405, 406, 402, 401), (406, 348, 342, 402), (407, 408, 403, 153), (408, 409, 404, 403), (409, 410, 405, 404), (410, 411, 406, 405), (411, 354, 348, 406), (412, 413, 408, 407), (413, 414, 409, 408), (414, 415, 410, 409), (415, 416, 411, 410), (416, 360, 354, 411), (417, 418, 413, 412), (418, 419, 414, 413), (419, 420, 415, 414), (420, 421, 416, 415), (421, 366, 360, 416), (422, 423, 418, 417), (423, 424, 419, 418), (424, 425, 420, 419), (425, 426, 421, 420), (426, 372, 366, 421), (381, 380, 423, 422), (380, 383, 424, 423), (383, 385, 425, 424), (385, 387, 426, 425), (387, 321, 372, 426), (427, 428, 429, 430), (428, 431, 432, 429), (431, 433, 434, 432), (433, 435, 436, 434), (435, 437, 438, 436), (439, 440, 428, 427), (440, 441, 431, 428), (441, 442, 433, 431), (442, 443, 435, 433), (443, 444, 437, 435), (445, 446, 440, 439), (446, 447, 441, 440), (447, 448, 442, 441), (448, 449, 443, 442), (449, 450, 444, 443), (451, 452, 446, 445), (452, 453, 447, 446), (453, 454, 448, 447), (454, 455, 449, 448), (455, 456, 450, 449), (457, 458, 452, 451), (458, 459, 453, 452), (459, 460, 454, 453), (460, 461, 455, 454), (461, 462, 456, 455), (463, 464, 458, 457), (464, 465, 459, 458), (465, 466, 460, 459), (466, 467, 461, 460), (467, 468, 462, 461), (469, 470, 464, 463), (470, 471, 465, 464), (471, 472, 466, 465), (472, 473, 467, 466), (473, 474, 468, 467), (475, 476, 470, 469), (476, 477, 471, 470), (477, 478, 472, 471), (478, 479, 473, 472), (479, 480, 474, 473), (481, 482, 476, 475), (482, 483, 477, 476), (483, 484, 478, 477), (484, 485, 479, 478), (485, 486, 480, 479), (430, 429, 482, 481), (429, 432, 483, 482), (432, 434, 484, 483), (434, 436, 485, 484), (436, 438, 486, 485), (487, 488, 489, 490), (488, 491, 492, 489), (491, 493, 494, 492), (493, 495, 496, 494), (495, 427, 430, 496), (497, 498, 488, 487), (498, 499, 491, 488), (499, 500, 493, 491), (500, 501, 495, 493), (501, 439, 427, 495), (502, 503, 498, 497), (503, 504, 499, 498), (504, 505, 500, 499), (505, 506, 501, 500), (506, 445, 439, 501), (507, 508, 503, 502), (508, 509, 504, 503), (509, 510, 505, 504), (510, 511, 506, 505), (511, 451, 445, 506), (512, 513, 508, 507), (513, 514, 509, 508), (514, 515, 510, 509), (515, 516, 511, 510), (516, 457, 451, 511), (517, 518, 513, 512), (518, 519, 514, 513), (519, 520, 515, 514), (520, 521, 516, 515), (521, 463, 457, 516), (522, 523, 518, 517), (523, 524, 519, 518), (524, 525, 520, 519), (525, 526, 521, 520), (526, 469, 463, 521), (527, 528, 523, 522), (528, 529, 524, 523), (529, 530, 525, 524), (530, 531, 526, 525), (531, 475, 469, 526), (532, 533, 528, 527), (533, 534, 529, 528), (534, 535, 530, 529), (535, 536, 531, 530), (536, 481, 475, 531), (490, 489, 533, 532), (489, 492, 534, 533), (492, 494, 535, 534), (494, 496, 536, 535), (496, 430, 481, 536), (537, 538, 539, 540), (538, 541, 542, 539), (541, 543, 544, 542), (543, 545, 546, 544), (545, 547, 546), (548, 549, 538, 537), (549, 550, 541, 538), (550, 551, 543, 541), (551, 552, 545, 543), (552, 547, 545), (553, 554, 549, 548), (554, 555, 550, 549), (555, 556, 551, 550), (556, 557, 552, 551), (557, 547, 552), (558, 559, 554, 553), (559, 560, 555, 554), (560, 561, 556, 555), (561, 562, 557, 556), (562, 547, 557), (563, 564, 559, 558), (564, 565, 560, 559), (565, 566, 561, 560), (566, 567, 562, 561), (567, 547, 562), (568, 569, 570, 571), (569, 572, 573, 570), (572, 574, 575, 573), (574, 576, 577, 575), (576, 547, 577), (578, 579, 569, 568), (579, 580, 572, 569), (580, 581, 574, 572), (581, 582, 576, 574), (582, 547, 576), (583, 584, 579, 578), (584, 585, 580, 579), (585, 586, 581, 580), (586, 587, 582, 581), (587, 547, 582), (588, 589, 584, 583), (589, 590, 585, 584), (590, 591, 586, 585), (591, 592, 587, 586), (592, 547, 587), (540, 539, 589, 588), (539, 542, 590, 589), (542, 544, 591, 590), (544, 546, 592, 591), (546, 547, 592), (593, 594, 595, 596), (594, 597, 598, 595), (597, 599, 600, 598), (599, 601, 602, 600), (601, 547, 602), (603, 604, 594, 593), (604, 605, 597, 594), (605, 606, 599, 597), (606, 607, 601, 599), (607, 547, 601), (608, 609, 604, 603), (609, 610, 605, 604), (610, 611, 606, 605), (611, 612, 607, 606), (612, 547, 607), (613, 614, 609, 608), (614, 615, 610, 609), (615, 616, 611, 610), (616, 617, 612, 611), (617, 547, 612), (571, 570, 614, 613), (570, 573, 615, 614), (573, 575, 616, 615), (575, 577, 617, 616), (577, 547, 617), (618, 619, 564, 563), (619, 620, 565, 564), (620, 621, 566, 565), (621, 622, 567, 566), (622, 547, 567), (623, 624, 619, 618), (624, 625, 620, 619), (625, 626, 621, 620), (626, 627, 622, 621), (627, 547, 622), (628, 629, 624, 623), (629, 630, 625, 624), (630, 631, 626, 625), (631, 632, 627, 626), (632, 547, 627), (633, 634, 629, 628), (634, 635, 630, 629), (635, 636, 631, 630), (636, 637, 632, 631), (637, 547, 632), (596, 595, 634, 633), (595, 598, 635, 634), (598, 600, 636, 635), (600, 602, 637, 636), (602, 547, 637), (638, 639, 640, 641), (639, 642, 643, 640), (642, 644, 645, 643), (644, 646, 647, 645), (646, 537, 540, 647), (648, 649, 639, 638), (649, 650, 642, 639), (650, 651, 644, 642), (651, 652, 646, 644), (652, 548, 537, 646), (653, 654, 649, 648), (654, 655, 650, 649), (655, 656, 651, 650), (656, 657, 652, 651), (657, 553, 548, 652), (658, 659, 654, 653), (659, 660, 655, 654), (660, 661, 656, 655), (661, 662, 657, 656), (662, 558, 553, 657), (663, 664, 659, 658), (664, 665, 660, 659), (665, 666, 661, 660), (666, 667, 662, 661), (667, 563, 558, 662), (668, 669, 670, 671), (669, 672, 673, 670), (672, 674, 675, 673), (674, 676, 677, 675), (676, 568, 571, 677), (678, 679, 669, 668), (679, 680, 672, 669), (680, 681, 674, 672), (681, 682, 676, 674), (682, 578, 568, 676), (683, 684, 679, 678), (684, 685, 680, 679), (685, 686, 681, 680), (686, 687, 682, 681), (687, 583, 578, 682), (688, 689, 684, 683), (689, 690, 685, 684), (690, 691, 686, 685), (691, 692, 687, 686), (692, 588, 583, 687), (641, 640, 689, 688), (640, 643, 690, 689), (643, 645, 691, 690), (645, 647, 692, 691), (647, 540, 588, 692), (693, 694, 695, 696), (694, 697, 698, 695), (697, 699, 700, 698), (699, 701, 702, 700), (701, 593, 596, 702), (703, 704, 694, 693), (704, 705, 697, 694), (705, 706, 699, 697), (706, 707, 701, 699), (707, 603, 593, 701), (708, 709, 704, 703), (709, 710, 705, 704), (710, 711, 706, 705), (711, 712, 707, 706), (712, 608, 603, 707), (713, 714, 709, 708), (714, 715, 710, 709), (715, 716, 711, 710), (716, 717, 712, 711), (717, 613, 608, 712), (671, 670, 714, 713), (670, 673, 715, 714), (673, 675, 716, 715), (675, 677, 717, 716), (677, 571, 613, 717), (718, 719, 664, 663), (719, 720, 665, 664), (720, 721, 666, 665), (721, 722, 667, 666), (722, 618, 563, 667), (723, 724, 719, 718), (724, 725, 720, 719), (725, 726, 721, 720), (726, 727, 722, 721), (727, 623, 618, 722), (728, 729, 724, 723), (729, 730, 725, 724), (730, 731, 726, 725), (731, 732, 727, 726), (732, 628, 623, 727), (733, 734, 729, 728), (734, 735, 730, 729), (735, 736, 731, 730), (736, 737, 732, 731), (737, 633, 628, 732), (696, 695, 734, 733), (695, 698, 735, 734), (698, 700, 736, 735), (700, 702, 737, 736), (702, 596, 633, 737), (313, 738, 739, 277), (738, 740, 741, 739), (740, 742, 743, 741), (742, 744, 745, 743), (744, 746, 745), (308, 747, 738, 313), (747, 748, 740, 738), (748, 749, 742, 740), (749, 750, 744, 742), (750, 746, 744), (303, 751, 747, 308), (751, 752, 748, 747), (752, 753, 749, 748), (753, 754, 750, 749), (754, 746, 750), (298, 755, 751, 303), (755, 756, 752, 751), (756, 757, 753, 752), (757, 758, 754, 753), (758, 746, 754), (244, 759, 755, 298), (759, 760, 756, 755), (760, 761, 757, 756), (761, 762, 758, 757), (762, 746, 758), (763, 764, 765, 252), (764, 766, 767, 765), (766, 768, 769, 767), (768, 770, 771, 769), (770, 746, 771), (289, 772, 764, 763), (772, 773, 766, 764), (773, 774, 768, 766), (774, 775, 770, 768), (775, 746, 770), (284, 776, 772, 289), (776, 777, 773, 772), (777, 778, 774, 773), (778, 779, 775, 774), (779, 746, 775), (274, 780, 776, 284), (780, 781, 777, 776), (781, 782, 778, 777), (782, 783, 779, 778), (783, 746, 779), (277, 739, 780, 274), (739, 741, 781, 780), (741, 743, 782, 781), (743, 745, 783, 782), (745, 746, 783), (269, 784, 785, 222), (784, 786, 787, 785), (786, 788, 789, 787), (788, 790, 791, 789), (790, 746, 791), (264, 792, 784, 269), (792, 793, 786, 784), (793, 794, 788, 786), (794, 795, 790, 788), (795, 746, 790), (259, 796, 792, 264), (796, 797, 793, 792), (797, 798, 794, 793), (798, 799, 795, 794), (799, 746, 795), (249, 800, 796, 259), (800, 801, 797, 796), (801, 802, 798, 797), (802, 803, 799, 798), (803, 746, 799), (252, 765, 800, 249), (765, 767, 801, 800), (767, 769, 802, 801), (769, 771, 803, 802), (771, 746, 803), (239, 804, 759, 244), (804, 805, 760, 759), (805, 806, 761, 760), (806, 807, 762, 761), (807, 746, 762), (234, 808, 804, 239), (808, 809, 805, 804), (809, 810, 806, 805), (810, 811, 807, 806), (811, 746, 807), (229, 812, 808, 234), (812, 813, 809, 808), (813, 814, 810, 809), (814, 815, 811, 810), (815, 746, 811), (816, 817, 812, 229), (817, 818, 813, 812), (818, 819, 814, 813), (819, 820, 815, 814), (820, 746, 815), (222, 785, 817, 816), (785, 787, 818, 817), (787, 789, 819, 818), (789, 791, 820, 819), (791, 746, 820)])
me_teapot.polygons.foreach_set('use_smooth', [True] * 800)
me_teapot.update()
me_vert = bpy.data.meshes.new('Vert')
me_vert.from_pydata([(0.0, 0.0, 0.0), (0.02, 0.0, 0.0), (0.045, 0.0, 0.006), (0.049, 0.0, 0.019), (0.051, 0.0, 0.037), (0.052, 0.0, 0.056), (0.049, 0.0, 0.08), (0.045, 0.0, 0.084), (0.039, 0.0, 0.084), (0.038, 0.0, 0.08), (0.036, 0.0, 0.048), (0.032, 0.0, 0.02), (2.98e-09, 0.0, 0.008), (0.035, 0.0, -4.657e-10), (0.026, 0.0, 0.012), (0.034, 0.0, 0.034)], [(0, 1), (13, 2), (2, 3), (3, 4), (4, 5), (5, 6), (6, 7), (7, 8), (8, 9), (9, 10), (15, 11), (14, 12), (1, 13), (11, 14), (10, 15)], [])
me_vert.update()

# ---- objects
ob_teapot = bpy.data.objects.new('Teapot', me_teapot)
ob_teacup = bpy.data.objects.new('Teacup', me_vert)

# ---- transforms, parenting, visibility, modifiers, constraints
ob_teapot.location = (0.0, 0.0, 0.0)
ob_teapot.scale = (0.4, 0.4, 0.4)
ob_teacup.location = (0.0, 0.0, 0.0)
_m = ob_teacup.modifiers.new('Screw', 'SCREW')
_m.use_normal_flip = True

# ---- collection membership
col_utahteapot.objects.link(ob_teapot)
col_utahteapot.objects.link(ob_teacup)

# ---- scene / render settings (as saved in the file)
scene.frame_start = 1; scene.frame_end = 250; scene.frame_set(1)
scene.render.engine = 'BLENDER_EEVEE_NEXT'
bpy.context.view_layer.update()

# ---- added for rendering (the .blend has no active camera and no usable light): camera, sun
cam_auto = bpy.data.cameras.new('AutoCamera')
cam_auto.lens = 50.0
cam_auto.sensor_width = 36.0
cam_auto.clip_end = 1000.0
ob_auto_camera = bpy.data.objects.new('AutoCamera', cam_auto)
scene.collection.objects.link(ob_auto_camera)
ob_auto_camera.location = (0.624663, -0.728764, 0.611842)
ob_auto_camera.rotation_euler = (1.09748, -7.21219e-08, 0.694738)
scene.camera = ob_auto_camera
light_auto_sun = bpy.data.lights.new('AutoSun', 'SUN')
light_auto_sun.energy = 3.0
light_auto_sun.angle = 0.0523599
ob_auto_sun = bpy.data.objects.new('AutoSun', light_auto_sun)
scene.collection.objects.link(ob_auto_sun)
ob_auto_sun.rotation_euler = (0.872665, 0.174533, 0.523599)
bpy.context.view_layer.update()
